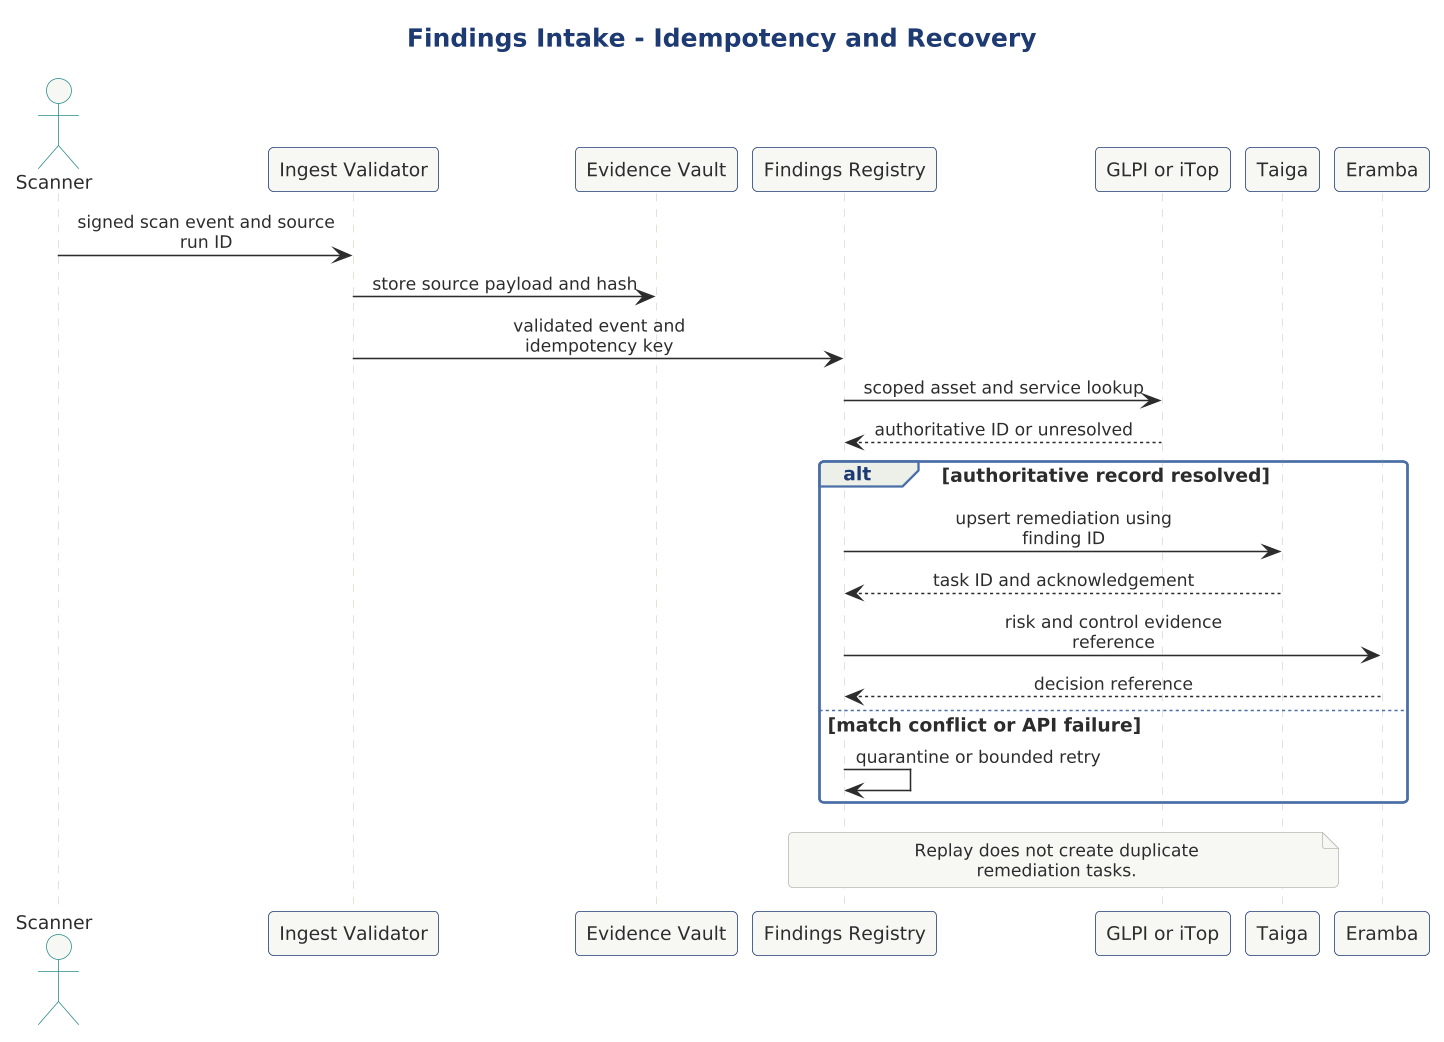

The diagram above was rendered by PlantUML. Its source (embedded in the PNG):
@startuml integration-recovery-sequence

scale 1.5625



' Proposed interaction, not evidence that vendor APIs have been qualified.
!include ../../../../../tooling/styles/plantuml/interaction/sequence-diagram-style.iuml
title Findings Intake - Idempotency and Recovery

actor "Scanner" as Scanner
participant "Ingest Validator" as Intake
participant "Evidence Vault" as Vault
participant "Findings Registry" as Findings
participant "GLPI or iTop" as CMDB
participant "Taiga" as Taiga
participant "Eramba" as GRC

Scanner -> Intake: signed scan event and source run ID
Intake -> Vault: store source payload and hash
Intake -> Findings: validated event and idempotency key
Findings -> CMDB: scoped asset and service lookup
CMDB --> Findings: authoritative ID or unresolved
alt authoritative record resolved
  Findings -> Taiga: upsert remediation using finding ID
  Taiga --> Findings: task ID and acknowledgement
  Findings -> GRC: risk and control evidence reference
  GRC --> Findings: decision reference
else match conflict or API failure
  Findings -> Findings: quarantine or bounded retry
end
note over Findings, Taiga
  Replay does not create duplicate remediation tasks.
end note
@enduml